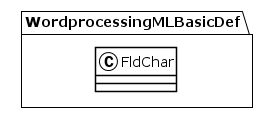

The diagram above was rendered by PlantUML. Its source (embedded in the PNG):
@startuml
!theme plain
package WordprocessingMLBasicDef {
class FldChar {
}
}
@enduml